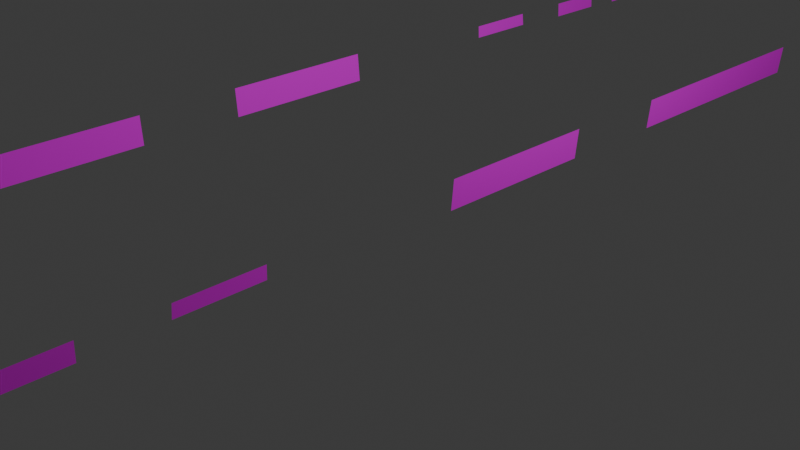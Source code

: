 # Source: decals_rttx_153079.blend  (saved by Blender 4.5.91; exported with 4.5.12 LTS)
import bpy
from mathutils import Matrix  # noqa: F401  (used for matrix-valued properties, if any)

bpy.ops.wm.read_factory_settings(use_empty=True)
scene = bpy.context.scene
scene.name = 'Scene'

# ---- collections
col_collection = bpy.data.collections.new('Collection'); scene.collection.children.link(col_collection)
col_main = bpy.data.collections.new('MAIN'); scene.collection.children.link(col_main)
col_main_300 = bpy.data.collections.new('MAIN_300'); col_main.children.link(col_main_300)
col_main_600 = bpy.data.collections.new('MAIN_600'); col_main.children.link(col_main_600)
col_main_1000 = bpy.data.collections.new('MAIN_1000'); col_main.children.link(col_main_1000)
col_main_1500 = bpy.data.collections.new('MAIN_1500'); col_main.children.link(col_main_1500)
col_scratchpad = bpy.data.collections.new('Scratchpad'); scene.collection.children.link(col_scratchpad)
col_scratchpad_300 = bpy.data.collections.new('Scratchpad_300'); col_scratchpad.children.link(col_scratchpad_300)
col_scratchpad_600 = bpy.data.collections.new('Scratchpad_600'); col_scratchpad.children.link(col_scratchpad_600)
col_scratchpad_1000 = bpy.data.collections.new('Scratchpad_1000'); col_scratchpad.children.link(col_scratchpad_1000)
col_scratchpad_1500 = bpy.data.collections.new('Scratchpad_1500'); col_scratchpad.children.link(col_scratchpad_1500)

# ---- images (referenced by path relative to the original .blend; pixels are not part of the script)
import os
ASSET_DIR = os.environ.get("B2B_ASSET_DIR", "")  # directory of the original .blend (textures are referenced by path, not embedded)
HERE = os.path.dirname(os.path.abspath(__file__))  # packed textures are extracted next to this script under _unpacked/

def load_image(name, relpath, width, height, colorspace="sRGB"):
    """Load a texture the original file referenced (path relative to the .blend, or extracted next to this script)."""
    p = next((c for c in (os.path.join(HERE, relpath), os.path.join(ASSET_DIR, relpath)) if relpath and os.path.exists(c)), "")
    if p:
        img = bpy.data.images.load(p, check_existing=True)
        img.name = name
    else:  # same state as the original file: an image datablock whose file is absent (Cycles renders it pink)
        img = bpy.data.images.new(name, width, height)
        img.source = "FILE"
        img.filepath = "//" + (relpath or name)
    img.colorspace_settings.name = colorspace
    return img
img_decal_dds = load_image('DECAL.dds', 'DECAL.dds', 1024, 1024, 'sRGB')

# ---- materials (node trees are filled in below, after node groups)
mat_decal = bpy.data.materials.new('DECAL')
mat_decal.surface_render_method = 'BLENDED'
mat_decal.blend_method = 'BLEND'
mat_decal.use_backface_culling = True

# ---- material node trees
mat_decal.use_nodes = True; mat_decal.node_tree.nodes.clear()
_N = mat_decal.node_tree.nodes; _L = mat_decal.node_tree.links
n0 = _N.new('ShaderNodeOutputMaterial'); n0.name = 'Material Output'; n0.location = (300, 0)
n1 = _N.new('ShaderNodeBsdfPrincipled'); n1.name = 'Principled BSDF'; n1.location = (0, 0)
n1.inputs[2].default_value = 1.0
n1.inputs[3].default_value = 1.0
n2 = _N.new('ShaderNodeTexImage'); n2.name = 'Image Texture'; n2.location = (-300, 0)
n2.image = img_decal_dds
n3 = _N.new('ShaderNodeUVMap'); n3.name = 'UV Map'; n3.location = (-550, 0)
_L.new(n2.outputs[0], n1.inputs[0])
_L.new(n2.outputs[1], n1.inputs[4])
_L.new(n3.outputs[0], n2.inputs[0])
_L.new(n1.outputs[0], n0.inputs[0])
n0.is_active_output = True

# ---- world
world_world = bpy.data.worlds.new('World'); scene.world = world_world
world_world.use_nodes = True; world_world.node_tree.nodes.clear()
_N = world_world.node_tree.nodes; _L = world_world.node_tree.links
n0 = _N.new('ShaderNodeOutputWorld'); n0.name = 'World Output'; n0.location = (200, 100)
n1 = _N.new('ShaderNodeBackground'); n1.name = 'Background'; n1.location = (-200, 100)
n1.inputs[0].default_value = (0.05088, 0.05088, 0.05088, 1.0)
_L.new(n1.outputs[0], n0.inputs[0])
n0.is_active_output = True
world_world.color = (0.05088, 0.05088, 0.05088)
world_world.sun_shadow_jitter_overblur = 0.0

# ---- cameras
cam_camera = bpy.data.cameras.new('Camera')
cam_camera.clip_end = 100.0
cam_camera.ortho_scale = 7.314

# ---- lights
light_light = bpy.data.lights.new('Light', 'POINT')
light_light.energy = 1000.0
light_light.shadow_soft_size = 0.1

# ---- meshes
me_plane_025 = bpy.data.meshes.new('Plane.025')
me_plane_025.from_pydata([(1.54, -10.66, 0.7501), (1.529, -10.66, 0.6312), (1.54, -9.076, 0.7501), (1.529, -9.076, 0.6312)], [], [(0, 1, 3, 2)])
_uv = me_plane_025.uv_layers.new(name='UVMap')
_uv.uv.foreach_set('vector', [0.5621, 0.4798, 0.5621, 0.3972, 0.7533, 0.3972, 0.7533, 0.4798])
me_plane_025.materials.append(mat_decal)
me_plane_025.update()
me_plane_057 = bpy.data.meshes.new('Plane.057')
me_plane_057.from_pydata([(1.674, -11.41, 0.7987), (1.663, -11.41, 0.6797), (1.674, -9.829, 0.7987), (1.663, -9.829, 0.6797)], [], [(0, 1, 3, 2)])
_uv = me_plane_057.uv_layers.new(name='UVMap')
_uv.uv.foreach_set('vector', [0.5621, 0.4798, 0.5621, 0.3972, 0.7533, 0.3972, 0.7533, 0.4798])
me_plane_057.materials.append(mat_decal)
me_plane_057.update()
me_plane_026 = bpy.data.meshes.new('Plane.026')
me_plane_026.from_pydata([(1.379, -8.212, 1.022), (1.379, -6.238, 1.022), (1.373, -8.212, 0.7932), (1.373, -6.238, 0.7932)], [], [(0, 2, 3, 1)])
_uv = me_plane_026.uv_layers.new(name='UVMap')
_uv.uv.foreach_set('vector', [0.007178, 0.2333, 0.007178, 0.1753, 0.2444, 0.1753, 0.2444, 0.2333])
me_plane_026.materials.append(mat_decal)
me_plane_026.update()
me_plane_051 = bpy.data.meshes.new('Plane.051')
me_plane_051.from_pydata([(1.367, -8.212, 1.022), (1.367, -6.238, 1.022), (1.361, -8.212, 0.7925), (1.361, -6.238, 0.7925)], [], [(0, 2, 3, 1)])
_uv = me_plane_051.uv_layers.new(name='UVMap')
_uv.uv.foreach_set('vector', [0.007178, 0.2303, 0.007178, 0.1724, 0.2444, 0.1724, 0.2444, 0.2303])
me_plane_051.materials.append(mat_decal)
me_plane_051.update()
me_plane_003 = bpy.data.meshes.new('Plane.003')
me_plane_003.from_pydata([(1.542, -6.24, 1.114), (1.542, -5.192, 1.114), (1.527, -6.245, 0.9346), (1.527, -5.185, 0.9346)], [], [(0, 2, 3, 1)])
_uv = me_plane_003.uv_layers.new(name='UVMap')
_uv.uv.foreach_set('vector', [0.5609, 0.583, 0.5609, 0.4981, 0.8087, 0.4981, 0.8087, 0.583])
me_plane_003.materials.append(mat_decal)
me_plane_003.update()
me_plane_054 = bpy.data.meshes.new('Plane.054')
me_plane_054.from_pydata([(1.534, -6.47, 1.114), (1.534, -5.422, 1.114), (1.519, -6.475, 0.9346), (1.519, -5.415, 0.9346)], [], [(0, 2, 3, 1)])
_uv = me_plane_054.uv_layers.new(name='UVMap')
_uv.uv.foreach_set('vector', [0.5609, 0.583, 0.5609, 0.4981, 0.8087, 0.4981, 0.8087, 0.583])
me_plane_054.materials.append(mat_decal)
me_plane_054.update()
me_plane_049 = bpy.data.meshes.new('Plane.049')
me_plane_049.from_pydata([(0.3448, 9.882, 0.464), (0.3448, 10.32, 0.464), (0.3327, 9.884, 0.325), (0.3327, 10.33, 0.325)], [], [(0, 2, 3, 1)])
_uv = me_plane_049.uv_layers.new(name='UVMap')
_uv.uv.foreach_set('vector', [0.9183, 0.5046, 0.9183, 0.4195, 0.9894, 0.4195, 0.9894, 0.5046])
me_plane_049.materials.append(mat_decal)
me_plane_049.update()
me_plane_062 = bpy.data.meshes.new('Plane.062')
me_plane_062.from_pydata([(1.451, -0.4441, 1.302), (1.451, 0.4441, 1.302), (1.446, -0.4441, 0.9988), (1.446, 0.4441, 0.9988)], [], [(0, 2, 3, 1)])
_uv = me_plane_062.uv_layers.new(name='UVMap')
_uv.uv.foreach_set('vector', [0.2979, 0.1927, 0.2979, 0.1166, 0.4942, 0.1166, 0.4942, 0.1927])
me_plane_062.materials.append(mat_decal)
me_plane_062.update()
me_plane_061 = bpy.data.meshes.new('Plane.061')
me_plane_061.from_pydata([(1.451, -0.4441, 1.302), (1.451, 0.4441, 1.302), (1.446, -0.4441, 0.9988), (1.446, 0.4441, 0.9988)], [], [(0, 2, 3, 1)])
_uv = me_plane_061.uv_layers.new(name='UVMap')
_uv.uv.foreach_set('vector', [0.2979, 0.1927, 0.2979, 0.1166, 0.4942, 0.1166, 0.4942, 0.1927])
me_plane_061.materials.append(mat_decal)
me_plane_061.update()
me_plane_029 = bpy.data.meshes.new('Plane.029')
me_plane_029.from_pydata([(1.541, 11.34, 1.179), (1.541, 11.93, 1.179), (1.528, 11.34, 0.914), (1.528, 11.93, 0.914)], [], [(0, 2, 3, 1)])
_uv = me_plane_029.uv_layers.new(name='UVMap')
_uv.uv.foreach_set('vector', [0.7725, 0.4704, 0.7725, 0.3899, 0.8626, 0.3899, 0.8626, 0.4704])
me_plane_029.materials.append(mat_decal)
me_plane_029.update()
me_plane_053 = bpy.data.meshes.new('Plane.053')
me_plane_053.from_pydata([(1.538, 11.34, 1.173), (1.538, 11.93, 1.173), (1.525, 11.34, 0.9083), (1.525, 11.93, 0.9083)], [], [(0, 2, 3, 1)])
_uv = me_plane_053.uv_layers.new(name='UVMap')
_uv.uv.foreach_set('vector', [0.7725, 0.4704, 0.7725, 0.3899, 0.8626, 0.3899, 0.8626, 0.4704])
me_plane_053.materials.append(mat_decal)
me_plane_053.update()
me_plane_030 = bpy.data.meshes.new('Plane.030')
me_plane_030.from_pydata([(1.904, 28.52, 1.921), (1.907, 29.11, 1.921), (1.863, 28.52, 1.555), (1.866, 29.11, 1.554)], [], [(0, 2, 3, 1)])
_uv = me_plane_030.uv_layers.new(name='UVMap')
_uv.uv.foreach_set('vector', [0.5675, 0.3504, 0.5675, 0.3141, 0.5872, 0.3141, 0.5872, 0.3504])
me_plane_030.materials.append(mat_decal)
me_plane_030.update()
me_plane_031 = bpy.data.meshes.new('Plane.031')
me_plane_031.from_pydata([(1.904, 28.52, 1.921), (1.907, 29.11, 1.921), (1.863, 28.52, 1.555), (1.866, 29.11, 1.554)], [], [(0, 2, 3, 1)])
_uv = me_plane_031.uv_layers.new(name='UVMap')
_uv.uv.foreach_set('vector', [0.561, 0.3504, 0.561, 0.3141, 0.5807, 0.3141, 0.5807, 0.3504])
me_plane_031.materials.append(mat_decal)
me_plane_031.update()
me_plane_041 = bpy.data.meshes.new('Plane.041')
me_plane_041.from_pydata([(2.258, 26.46, 2.045), (2.258, 26.97, 2.045), (2.265, 26.46, 1.933), (2.265, 26.97, 1.933)], [], [(0, 2, 3, 1)])
_uv = me_plane_041.uv_layers.new(name='UVMap')
_uv.uv.foreach_set('vector', [0.7829, 0.654, 0.7829, 0.6185, 0.857, 0.6185, 0.857, 0.654])
me_plane_041.materials.append(mat_decal)
me_plane_041.update()
me_plane_056 = bpy.data.meshes.new('Plane.056')
me_plane_056.from_pydata([(2.258, 26.46, 2.045), (2.258, 26.97, 2.045), (2.265, 26.46, 1.933), (2.265, 26.97, 1.933)], [], [(0, 2, 3, 1)])
_uv = me_plane_056.uv_layers.new(name='UVMap')
_uv.uv.foreach_set('vector', [0.7829, 0.654, 0.7829, 0.6185, 0.857, 0.6185, 0.857, 0.654])
me_plane_056.materials.append(mat_decal)
me_plane_056.update()
me_plane_046 = bpy.data.meshes.new('Plane.046')
me_plane_046.from_pydata([(2.038, 6.891, 1.628), (2.038, 7.999, 1.628), (2.03, 6.886, 1.438), (2.03, 8.006, 1.439)], [], [(0, 2, 3, 1)])
_uv = me_plane_046.uv_layers.new(name='UVMap')
_uv.uv.foreach_set('vector', [0.54, 0.7442, 0.54, 0.6881, 0.7605, 0.6881, 0.7605, 0.7442])
me_plane_046.materials.append(mat_decal)
me_plane_046.update()
me_plane_060 = bpy.data.meshes.new('Plane.060')
me_plane_060.from_pydata([(2.029, 6.876, 1.628), (2.029, 7.984, 1.628), (2.022, 6.871, 1.437), (2.021, 7.991, 1.438)], [], [(0, 2, 3, 1)])
_uv = me_plane_060.uv_layers.new(name='UVMap')
_uv.uv.foreach_set('vector', [0.54, 0.7442, 0.54, 0.6881, 0.7605, 0.6881, 0.7605, 0.7442])
me_plane_060.materials.append(mat_decal)
me_plane_060.update()
me_plane_032 = bpy.data.meshes.new('Plane.032')
me_plane_032.from_pydata([(2.038, -4.908, 1.628), (2.038, -3.8, 1.628), (2.03, -4.914, 1.438), (2.03, -3.793, 1.439), (2.038, -4.908, 1.628), (2.038, -3.8, 1.628), (2.03, -4.914, 1.438), (2.03, -3.793, 1.439), (2.038, -4.908, 1.628), (2.038, -3.8, 1.628), (2.03, -4.914, 1.438), (2.03, -3.793, 1.439)], [], [(0, 2, 3, 1), (4, 6, 7, 5), (8, 10, 11, 9)])
_uv = me_plane_032.uv_layers.new(name='UVMap')
_uv.uv.foreach_set('vector', [0.54, 0.6673, 0.54, 0.6112, 0.7605, 0.6112, 0.7605, 0.6673, 0.54, 0.6673, 0.54, 0.6112, 0.7605, 0.6112, 0.7605, 0.6673, 0.54, 0.6673, 0.54, 0.6112, 0.7605, 0.6112, 0.7605, 0.6673])
me_plane_032.materials.append(mat_decal)
me_plane_032.update()
me_plane_055 = bpy.data.meshes.new('Plane.055')
me_plane_055.from_pydata([(2.029, -4.908, 1.628), (2.029, -3.8, 1.628), (2.022, -4.914, 1.437), (2.021, -3.793, 1.438), (2.029, -4.908, 1.628), (2.029, -3.8, 1.628), (2.022, -4.914, 1.437), (2.021, -3.793, 1.438), (2.029, -4.908, 1.628), (2.029, -3.8, 1.628), (2.022, -4.914, 1.437), (2.021, -3.793, 1.438)], [], [(0, 2, 3, 1), (4, 6, 7, 5), (8, 10, 11, 9)])
_uv = me_plane_055.uv_layers.new(name='UVMap')
_uv.uv.foreach_set('vector', [0.54, 0.6673, 0.54, 0.6112, 0.7605, 0.6112, 0.7605, 0.6673, 0.54, 0.6673, 0.54, 0.6112, 0.7605, 0.6112, 0.7605, 0.6673, 0.54, 0.6673, 0.54, 0.6112, 0.7605, 0.6112, 0.7605, 0.6673])
me_plane_055.materials.append(mat_decal)
me_plane_055.update()
me_plane_028 = bpy.data.meshes.new('Plane.028')
me_plane_028.from_pydata([(1.541, 10.6, 1.047), (1.541, 11.04, 1.047), (1.528, 10.6, 0.9077), (1.528, 11.04, 0.9077)], [], [(0, 2, 3, 1)])
_uv = me_plane_028.uv_layers.new(name='UVMap')
_uv.uv.foreach_set('vector', [0.8816, 0.6799, 0.8816, 0.6073, 0.9896, 0.6073, 0.9896, 0.6799])
me_plane_028.materials.append(mat_decal)
me_plane_028.update()
me_plane_052 = bpy.data.meshes.new('Plane.052')
me_plane_052.from_pydata([(1.529, 10.6, 1.047), (1.529, 11.04, 1.047), (1.516, 10.6, 0.9077), (1.516, 11.04, 0.9077)], [], [(0, 2, 3, 1)])
_uv = me_plane_052.uv_layers.new(name='UVMap')
_uv.uv.foreach_set('vector', [0.8816, 0.6799, 0.8816, 0.6073, 0.9896, 0.6073, 0.9896, 0.6799])
me_plane_052.materials.append(mat_decal)
me_plane_052.update()
me_plane_024 = bpy.data.meshes.new('Plane.024')
me_plane_024.from_pydata([(1.457, 2.584, 1.303), (1.457, 3.472, 1.303), (1.453, 2.584, 0.9993), (1.453, 3.472, 0.9993)], [], [(0, 2, 3, 1)])
_uv = me_plane_024.uv_layers.new(name='UVMap')
_uv.uv.foreach_set('vector', [0.266, 0.5855, 0.266, 0.5094, 0.5261, 0.5094, 0.5261, 0.5855])
me_plane_024.materials.append(mat_decal)
me_plane_024.update()
me_plane_050 = bpy.data.meshes.new('Plane.050')
me_plane_050.from_pydata([(1.451, 2.679, 1.302), (1.451, 3.567, 1.302), (1.446, 2.679, 0.9988), (1.446, 3.567, 0.9988)], [], [(0, 2, 3, 1)])
_uv = me_plane_050.uv_layers.new(name='UVMap')
_uv.uv.foreach_set('vector', [0.266, 0.5855, 0.266, 0.5094, 0.5261, 0.5094, 0.5261, 0.5855])
me_plane_050.materials.append(mat_decal)
me_plane_050.update()
me_plane_027 = bpy.data.meshes.new('Plane.027')
me_plane_027.from_pydata([(1.457, 1.049, 1.303), (1.457, 2.398, 1.303), (1.453, 1.049, 0.9993), (1.453, 2.398, 0.9993)], [], [(0, 2, 3, 1)])
_uv = me_plane_027.uv_layers.new(name='UVMap')
_uv.uv.foreach_set('vector', [0.2612, 0.7412, 0.2612, 0.6816, 0.5195, 0.6816, 0.5195, 0.7412])
me_plane_027.materials.append(mat_decal)
me_plane_027.update()
me_plane_048 = bpy.data.meshes.new('Plane.048')
me_plane_048.from_pydata([(-1.541, -1.933, 1.194), (-1.541, -4.441, 1.194), (-1.515, -1.933, 0.8912), (-1.515, -4.441, 0.8912)], [], [(0, 2, 3, 1)])
_uv = me_plane_048.uv_layers.new(name='UVMap')
_uv.uv.foreach_set('vector', [0.2602, 0.7424, 0.2602, 0.6818, 0.5192, 0.6818, 0.5192, 0.7424])
me_plane_048.materials.append(mat_decal)
me_plane_048.update()
me_plane_045 = bpy.data.meshes.new('Plane.045')
me_plane_045.from_pydata([(1.537, -23.03, 0.6882), (1.532, -23.03, 0.6234), (1.537, -22.17, 0.6882), (1.532, -22.17, 0.6234)], [], [(0, 1, 3, 2)])
_uv = me_plane_045.uv_layers.new(name='UVMap')
_uv.uv.foreach_set('vector', [0.8793, 0.677, 0.8793, 0.6153, 0.9905, 0.6153, 0.9905, 0.677])
me_plane_045.materials.append(mat_decal)
me_plane_045.update()
me_plane_059 = bpy.data.meshes.new('Plane.059')
me_plane_059.from_pydata([(1.536, -23.03, 0.6882), (1.53, -23.03, 0.6234), (1.536, -22.17, 0.6882), (1.53, -22.17, 0.6234)], [], [(0, 1, 3, 2)])
_uv = me_plane_059.uv_layers.new(name='UVMap')
_uv.uv.foreach_set('vector', [0.8793, 0.677, 0.8793, 0.6153, 0.9905, 0.6153, 0.9905, 0.677])
me_plane_059.materials.append(mat_decal)
me_plane_059.update()
me_plane_033 = bpy.data.meshes.new('Plane.033')
me_plane_033.from_pydata([(1.536, -19.57, 0.7787), (1.53, -19.57, 0.7139), (1.536, -18.7, 0.7787), (1.53, -18.7, 0.7139)], [], [(0, 1, 3, 2)])
_uv = me_plane_033.uv_layers.new(name='UVMap')
_uv.uv.foreach_set('vector', [0.7707, 0.7469, 0.7707, 0.6958, 0.8627, 0.6958, 0.8627, 0.7469])
me_plane_033.materials.append(mat_decal)
me_plane_033.update()
me_plane_034 = bpy.data.meshes.new('Plane.034')
me_plane_034.from_pydata([(1.536, -19.57, 0.7787), (1.53, -19.57, 0.7139), (1.536, -18.7, 0.7787), (1.53, -18.7, 0.7139)], [], [(0, 1, 3, 2)])
_uv = me_plane_034.uv_layers.new(name='UVMap')
_uv.uv.foreach_set('vector', [0.7707, 0.7469, 0.7707, 0.6958, 0.8627, 0.6958, 0.8627, 0.7469])
me_plane_034.materials.append(mat_decal)
me_plane_034.update()

# ---- objects
ob_light = bpy.data.objects.new('Light', light_light)
ob_camera = bpy.data.objects.new('Camera', cam_camera)
ob_decal_ld_built = bpy.data.objects.new('Decal.lD.Built', me_plane_025)
ob_decal_ld_built_001 = bpy.data.objects.new('Decal.lD.Built.001', me_plane_057)
ob_decal_reportingmark = bpy.data.objects.new('decal.reportingmark', me_plane_026)
ob_decal_reportingmark_001 = bpy.data.objects.new('decal.reportingmark.001', me_plane_051)
ob_decal_capy = bpy.data.objects.new('decal,Capy', me_plane_003)
ob_decal_capy_001 = bpy.data.objects.new('decal,Capy.001', me_plane_054)
ob_decals_builder = bpy.data.objects.new('decals.Builder', me_plane_049)
ob_decals_centraltraiiertrain = bpy.data.objects.new('decals.CentralTraiiertrain', me_plane_062)
ob_decals_centraltraiiertrain_002 = bpy.data.objects.new('decals.CentralTraiiertrain.002', me_plane_061)
ob_decals_cots = bpy.data.objects.new('decals.cots', me_plane_029)
ob_decals_cots_001 = bpy.data.objects.new('decals.cots.001', me_plane_053)
ob_decals_cots_002 = bpy.data.objects.new('decals.cots.002', me_plane_030)
ob_decals_cots_003 = bpy.data.objects.new('decals.cots.003', me_plane_031)
ob_decals_f89f = bpy.data.objects.new('decals.f89f', me_plane_041)
ob_decals_f89f_001 = bpy.data.objects.new('decals.f89f.001', me_plane_056)
ob_decals_lesee = bpy.data.objects.new('decals.lesee', me_plane_046)
ob_decals_lesee_001 = bpy.data.objects.new('decals.lesee.001', me_plane_060)
ob_decals_restricted = bpy.data.objects.new('decals.restricted', me_plane_032)
ob_decals_restricted_001 = bpy.data.objects.new('decals.restricted.001', me_plane_055)
ob_decals_shoe2 = bpy.data.objects.new('decals.shoe2', me_plane_028)
ob_decals_shoe2_001 = bpy.data.objects.new('decals.shoe2.001', me_plane_052)
ob_decals_traiiertrain = bpy.data.objects.new('decals.Traiiertrain', me_plane_024)
ob_decals_traiiertrain_001 = bpy.data.objects.new('decals.Traiiertrain.001', me_plane_050)
ob_decals_twin45 = bpy.data.objects.new('decals.Twin45', me_plane_027)
ob_decals_twin45_001 = bpy.data.objects.new('decals.Twin45.001', me_plane_048)
ob_decalshoes = bpy.data.objects.new('DecalShoes', me_plane_045)
ob_decalshoes_001 = bpy.data.objects.new('DecalShoes.001', me_plane_059)
ob_decalshoes_002 = bpy.data.objects.new('DecalShoes.002', me_plane_033)
ob_decalshoes_003 = bpy.data.objects.new('DecalShoes.003', me_plane_034)

# ---- transforms, parenting, visibility, modifiers, constraints
ob_light.location = (4.076, 1.005, 5.904)
ob_light.rotation_euler = (0.6503, 0.05522, 1.866)
ob_light.lock_rotations_4d = False
ob_light.empty_display_type = 'ARROWS'
ob_light.color = (0.0, 0.0, 0.0, 0.0)
ob_light.lineart.crease_threshold = 0.0
ob_camera.location = (7.359, -6.926, 4.958)
ob_camera.rotation_euler = (1.109, 0.0, 0.8149)
ob_camera.lock_rotations_4d = False
ob_camera.empty_display_type = 'ARROWS'
ob_camera.color = (0.0, 0.0, 0.0, 0.0)
ob_camera.display_type = 'WIRE'
ob_camera.lineart.crease_threshold = 0.0
ob_decal_ld_built.location = (1.192e-07, -4.768e-07, 0.0)
ob_decal_ld_built.scale = (1.0, 0.4747, 1.513)
ob_decal_ld_built_001.location = (1.192e-07, 4.768e-07, 1.192e-07)
ob_decal_ld_built_001.rotation_euler = (0.0, -0.0, 3.142)
ob_decal_ld_built_001.scale = (0.9187, 0.4361, 1.39)
ob_decal_reportingmark.location = (-1.192e-07, 0.0, 1.192e-07)
ob_decal_reportingmark.rotation_euler = (0.0, 0.06815, 0.0)
ob_decal_reportingmark.scale = (1.061, 1.06, 1.261)
ob_decal_reportingmark.visible_diffuse = False
ob_decal_reportingmark.visible_glossy = False
ob_decal_reportingmark.visible_shadow = False
_m = ob_decal_reportingmark.modifiers.new('Shrinkwrap', 'SHRINKWRAP')
_m.offset = 0.01
ob_decal_reportingmark_001.location = (1.192e-07, 0.0, -1.192e-07)
ob_decal_reportingmark_001.rotation_euler = (0.0, 0.06815, 3.142)
ob_decal_reportingmark_001.scale = (1.061, 1.06, 1.261)
ob_decal_reportingmark_001.visible_diffuse = False
ob_decal_reportingmark_001.visible_glossy = False
ob_decal_reportingmark_001.visible_shadow = False
_m = ob_decal_reportingmark_001.modifiers.new('Shrinkwrap', 'SHRINKWRAP')
_m.offset = 0.01
ob_decal_capy.location = (0.0, 0.0, 0.0)
ob_decal_capy.visible_diffuse = False
ob_decal_capy.visible_glossy = False
ob_decal_capy.visible_shadow = False
ob_decal_capy_001.location = (0.0, 0.0, 0.0)
ob_decal_capy_001.rotation_euler = (0.0, -0.0, 3.142)
ob_decal_capy_001.visible_diffuse = False
ob_decal_capy_001.visible_glossy = False
ob_decal_capy_001.visible_shadow = False
ob_decals_builder.location = (-2.98e-08, 0.0, -5.96e-08)
ob_decals_builder.scale = (1.0, 0.8397, 1.75)
ob_decals_builder.visible_diffuse = False
ob_decals_builder.visible_glossy = False
ob_decals_builder.visible_shadow = False
_m = ob_decals_builder.modifiers.new('Shrinkwrap', 'SHRINKWRAP')
_m.wrap_method = 'PROJECT'
_m.offset = 0.01
ob_decals_centraltraiiertrain.location = (1.192e-07, 1.188e-14, -1.192e-07)
ob_decals_centraltraiiertrain.rotation_euler = (0.0, 0.07263, 3.142)
ob_decals_centraltraiiertrain.scale = (1.0, 1.859, 1.0)
ob_decals_centraltraiiertrain.visible_diffuse = False
ob_decals_centraltraiiertrain.visible_glossy = False
ob_decals_centraltraiiertrain.visible_shadow = False
ob_decals_centraltraiiertrain_002.location = (-1.192e-07, 0.0, 0.0)
ob_decals_centraltraiiertrain_002.rotation_euler = (0.0, 0.07263, 0.0)
ob_decals_centraltraiiertrain_002.scale = (1.0, 1.859, 1.0)
ob_decals_centraltraiiertrain_002.visible_diffuse = False
ob_decals_centraltraiiertrain_002.visible_glossy = False
ob_decals_centraltraiiertrain_002.visible_shadow = False
ob_decals_cots.location = (0.0, 0.0, 0.0)
ob_decals_cots.visible_diffuse = False
ob_decals_cots.visible_glossy = False
ob_decals_cots.visible_shadow = False
ob_decals_cots_001.location = (0.0, 0.0, 0.0)
ob_decals_cots_001.rotation_euler = (0.0, -0.0, 3.142)
ob_decals_cots_001.visible_diffuse = False
ob_decals_cots_001.visible_glossy = False
ob_decals_cots_001.visible_shadow = False
ob_decals_cots_002.location = (1.192e-07, 1.907e-06, -1.192e-07)
ob_decals_cots_002.rotation_euler = (-0.0006932, -0.06168, 9.436)
ob_decals_cots_002.scale = (0.9163, 0.4263, 0.5485)
ob_decals_cots_002.visible_diffuse = False
ob_decals_cots_002.visible_glossy = False
ob_decals_cots_002.visible_shadow = False
ob_decals_cots_003.location = (-1.192e-07, -1.907e-06, -1.192e-07)
ob_decals_cots_003.rotation_euler = (-0.0006932, -0.06168, 12.58)
ob_decals_cots_003.scale = (0.9163, 0.4263, 0.5485)
ob_decals_cots_003.visible_diffuse = False
ob_decals_cots_003.visible_glossy = False
ob_decals_cots_003.visible_shadow = False
ob_decals_f89f.location = (0.0, 9.537e-07, 0.0)
ob_decals_f89f.rotation_euler = (0.0, 0.07716, 0.0)
ob_decals_f89f.scale = (0.6372, 0.4957, 0.6372)
ob_decals_f89f.visible_diffuse = False
ob_decals_f89f.visible_glossy = False
ob_decals_f89f.visible_shadow = False
ob_decals_f89f_001.location = (1.192e-07, -9.537e-07, 0.0)
ob_decals_f89f_001.rotation_euler = (0.0, 0.07716, 3.142)
ob_decals_f89f_001.scale = (0.6372, 0.4957, 0.6372)
ob_decals_f89f_001.visible_diffuse = False
ob_decals_f89f_001.visible_glossy = False
ob_decals_f89f_001.visible_shadow = False
ob_decals_lesee.location = (0.0, -4.768e-07, 1.192e-07)
ob_decals_lesee.rotation_euler = (0.0, 0.04815, 0.0)
ob_decals_lesee.scale = (0.7289, 0.7289, 0.7289)
ob_decals_lesee.visible_diffuse = False
ob_decals_lesee.visible_glossy = False
ob_decals_lesee.visible_shadow = False
ob_decals_lesee_001.location = (0.0, 4.768e-07, 0.0)
ob_decals_lesee_001.rotation_euler = (0.0, 0.04815, 3.142)
ob_decals_lesee_001.scale = (0.7289, 0.7289, 0.7289)
ob_decals_lesee_001.visible_diffuse = False
ob_decals_lesee_001.visible_glossy = False
ob_decals_lesee_001.visible_shadow = False
ob_decals_restricted.location = (0.0, 2.384e-07, 1.192e-07)
ob_decals_restricted.rotation_euler = (0.0, 0.04815, 0.0)
ob_decals_restricted.scale = (0.7289, 0.7289, 0.7289)
ob_decals_restricted.visible_diffuse = False
ob_decals_restricted.visible_glossy = False
ob_decals_restricted.visible_shadow = False
ob_decals_restricted_001.location = (2.384e-07, 0.0, 0.0)
ob_decals_restricted_001.rotation_euler = (0.0, 0.04815, 3.142)
ob_decals_restricted_001.scale = (0.7289, 0.7289, 0.7289)
ob_decals_restricted_001.visible_diffuse = False
ob_decals_restricted_001.visible_glossy = False
ob_decals_restricted_001.visible_shadow = False
ob_decals_shoe2.location = (0.0, 0.0, 0.0)
ob_decals_shoe2.visible_diffuse = False
ob_decals_shoe2.visible_glossy = False
ob_decals_shoe2.visible_shadow = False
ob_decals_shoe2_001.location = (0.0, 0.0, 0.0)
ob_decals_shoe2_001.rotation_euler = (0.0, -0.0, 3.142)
ob_decals_shoe2_001.visible_diffuse = False
ob_decals_shoe2_001.visible_glossy = False
ob_decals_shoe2_001.visible_shadow = False
ob_decals_traiiertrain.location = (1.192e-07, 4.768e-07, 0.0)
ob_decals_traiiertrain.rotation_euler = (0.0, 0.07263, 0.0)
ob_decals_traiiertrain.scale = (1.0, 2.322, 1.0)
ob_decals_traiiertrain.visible_diffuse = False
ob_decals_traiiertrain.visible_glossy = False
ob_decals_traiiertrain.visible_shadow = False
ob_decals_traiiertrain_001.location = (1.192e-07, 0.0, -1.192e-07)
ob_decals_traiiertrain_001.rotation_euler = (0.0, 0.07263, 3.142)
ob_decals_traiiertrain_001.scale = (1.0, 2.252, 1.0)
ob_decals_traiiertrain_001.visible_diffuse = False
ob_decals_traiiertrain_001.visible_glossy = False
ob_decals_traiiertrain_001.visible_shadow = False
ob_decals_twin45.location = (0.0, 0.0, 0.0)
ob_decals_twin45.rotation_euler = (0.0, 0.07263, 0.0)
ob_decals_twin45.scale = (1.0, 1.859, 1.0)
ob_decals_twin45.visible_diffuse = False
ob_decals_twin45.visible_glossy = False
ob_decals_twin45.visible_shadow = False
ob_decals_twin45_001.location = (0.0, 0.0, 0.0)
ob_decals_twin45_001.visible_diffuse = False
ob_decals_twin45_001.visible_glossy = False
ob_decals_twin45_001.visible_shadow = False
ob_decalshoes.location = (-1.192e-07, 0.0, 0.0)
ob_decalshoes.scale = (1.0, 0.4747, 1.435)
ob_decalshoes_001.location = (1.192e-07, 9.537e-07, 0.0)
ob_decalshoes_001.rotation_euler = (0.0, -0.0, 3.142)
ob_decalshoes_001.scale = (1.0, 0.4747, 1.435)
ob_decalshoes_002.location = (0.0, 3.388e-21, 0.0)
ob_decalshoes_002.rotation_euler = (0.0, -0.0, 3.142)
ob_decalshoes_002.scale = (1.0, 0.4747, 1.435)
ob_decalshoes_003.location = (0.0, 6.776e-21, 0.0)
ob_decalshoes_003.rotation_euler = (0.0, -0.0, 6.283)
ob_decalshoes_003.scale = (1.0, 0.4747, 1.435)

# ---- collection membership
col_collection.objects.link(ob_light)
col_collection.objects.link(ob_camera)
col_main_300.objects.link(ob_decal_ld_built)
col_main_300.objects.link(ob_decal_ld_built_001)
col_main_300.objects.link(ob_decal_reportingmark)
col_main_300.objects.link(ob_decal_reportingmark_001)
col_main_300.objects.link(ob_decal_capy)
col_main_300.objects.link(ob_decal_capy_001)
col_main_300.objects.link(ob_decals_builder)
col_main_300.objects.link(ob_decals_centraltraiiertrain)
col_main_300.objects.link(ob_decals_centraltraiiertrain_002)
col_main_300.objects.link(ob_decals_cots)
col_main_300.objects.link(ob_decals_cots_001)
col_main_300.objects.link(ob_decals_cots_002)
col_main_300.objects.link(ob_decals_cots_003)
col_main_300.objects.link(ob_decals_f89f)
col_main_300.objects.link(ob_decals_f89f_001)
col_main_300.objects.link(ob_decals_lesee)
col_main_300.objects.link(ob_decals_lesee_001)
col_main_300.objects.link(ob_decals_restricted)
col_main_300.objects.link(ob_decals_restricted_001)
col_main_300.objects.link(ob_decals_shoe2)
col_main_300.objects.link(ob_decals_shoe2_001)
col_main_300.objects.link(ob_decals_traiiertrain)
col_main_300.objects.link(ob_decals_traiiertrain_001)
col_main_300.objects.link(ob_decals_twin45)
col_main_300.objects.link(ob_decals_twin45_001)
col_main_300.objects.link(ob_decalshoes)
col_main_300.objects.link(ob_decalshoes_001)
col_main_300.objects.link(ob_decalshoes_002)
col_main_300.objects.link(ob_decalshoes_003)

# ---- scene / render settings (as saved in the file)
scene.camera = ob_camera
scene.frame_start = 1; scene.frame_end = 250; scene.frame_set(1)
scene.render.engine = 'BLENDER_EEVEE_NEXT'
bpy.context.view_layer.update()
